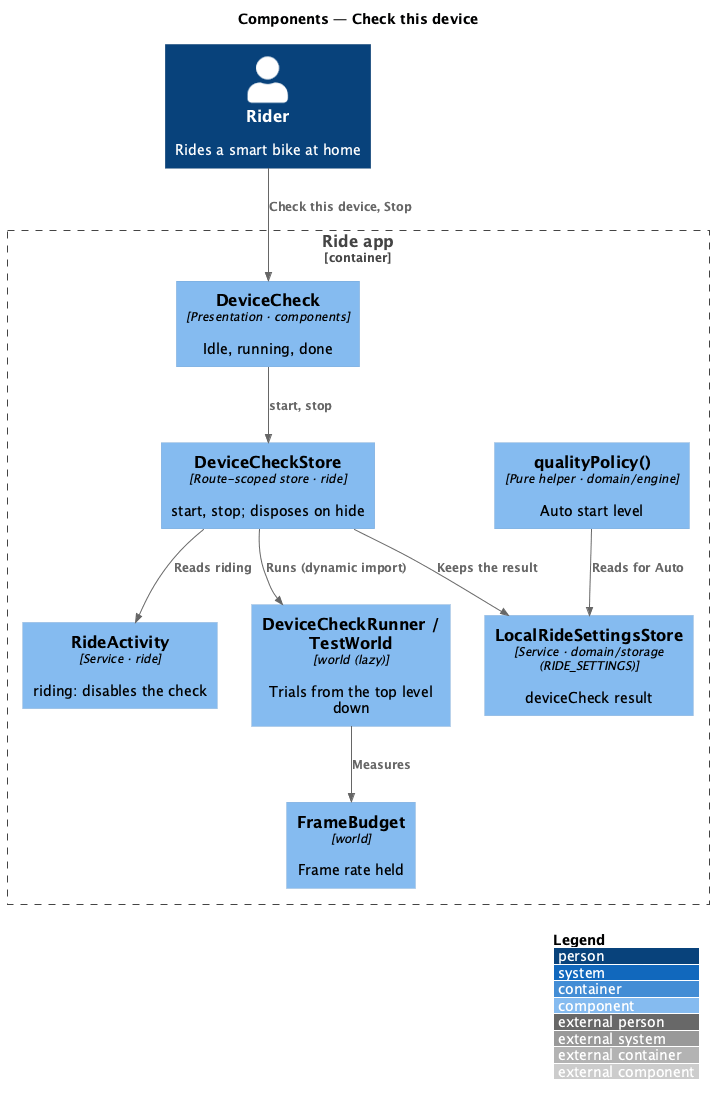

The diagram above was rendered by PlantUML. Its source (embedded in the PNG):
@startuml
!include <C4/C4_Component>
LAYOUT_WITH_LEGEND()
title Components — Check this device
Person(rider, "Rider", "Rides a smart bike at home")
Container_Boundary(app, "Ride app") {
  Component(view, "DeviceCheck", "Presentation · components", "Idle, running, done")
  Component(store, "DeviceCheckStore", "Route-scoped store · ride", "start, stop; disposes on hide")
  Component(activity, "RideActivity", "Service · ride", "riding: disables the check")
  Component(runner, "DeviceCheckRunner / TestWorld", "world (lazy)", "Trials from the top level down")
  Component(budget, "FrameBudget", "world", "Frame rate held")
  Component(settings, "LocalRideSettingsStore", "Service · domain/storage (RIDE_SETTINGS)", "deviceCheck result")
  Component(policy, "qualityPolicy()", "Pure helper · domain/engine", "Auto start level")
}
Rel(rider, view, "Check this device, Stop")
Rel(view, store, "start, stop")
Rel(store, activity, "Reads riding")
Rel(store, runner, "Runs (dynamic import)")
Rel(runner, budget, "Measures")
Rel(store, settings, "Keeps the result")
Rel(policy, settings, "Reads for Auto")
@enduml